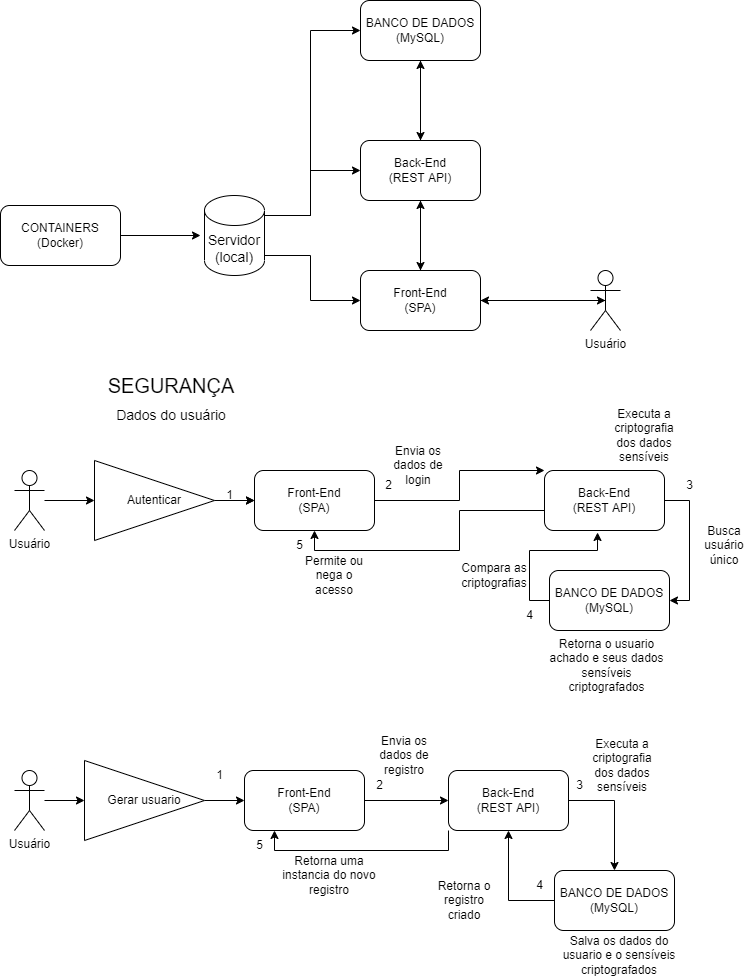

The diagram above was exported from draw.io. Its source (the exported page's mxGraphModel, read from the mxfile embedded in the PNG):
<mxGraphModel dx="1038" dy="575" grid="1" gridSize="10" guides="1" tooltips="1" connect="1" arrows="1" fold="1" page="1" pageScale="1" pageWidth="827" pageHeight="1169" math="0" shadow="0">
  <root>
    <mxCell id="WIyWlLk6GJQsqaUBKTNV-0" />
    <mxCell id="WIyWlLk6GJQsqaUBKTNV-1" parent="WIyWlLk6GJQsqaUBKTNV-0" />
    <mxCell id="WzKL0s8CQ_AdMi2l-6hD-6" style="edgeStyle=orthogonalEdgeStyle;rounded=0;orthogonalLoop=1;jettySize=auto;html=1;exitX=0.5;exitY=0;exitDx=0;exitDy=0;entryX=0;entryY=0.5;entryDx=0;entryDy=0;" parent="WIyWlLk6GJQsqaUBKTNV-1" target="WzKL0s8CQ_AdMi2l-6hD-3" edge="1">
      <mxGeometry relative="1" as="geometry">
        <mxPoint x="290" y="225" as="sourcePoint" />
      </mxGeometry>
    </mxCell>
    <mxCell id="WzKL0s8CQ_AdMi2l-6hD-7" style="edgeStyle=orthogonalEdgeStyle;rounded=0;orthogonalLoop=1;jettySize=auto;html=1;exitX=0.5;exitY=1;exitDx=0;exitDy=0;entryX=0;entryY=0.5;entryDx=0;entryDy=0;" parent="WIyWlLk6GJQsqaUBKTNV-1" target="WzKL0s8CQ_AdMi2l-6hD-4" edge="1">
      <mxGeometry relative="1" as="geometry">
        <mxPoint x="290" y="265" as="sourcePoint" />
      </mxGeometry>
    </mxCell>
    <mxCell id="WzKL0s8CQ_AdMi2l-6hD-19" style="edgeStyle=orthogonalEdgeStyle;rounded=0;orthogonalLoop=1;jettySize=auto;html=1;exitX=0.5;exitY=0;exitDx=0;exitDy=0;entryX=0;entryY=0.5;entryDx=0;entryDy=0;" parent="WIyWlLk6GJQsqaUBKTNV-1" target="WzKL0s8CQ_AdMi2l-6hD-8" edge="1">
      <mxGeometry relative="1" as="geometry">
        <mxPoint x="290" y="225" as="sourcePoint" />
      </mxGeometry>
    </mxCell>
    <mxCell id="WzKL0s8CQ_AdMi2l-6hD-11" style="edgeStyle=orthogonalEdgeStyle;rounded=0;orthogonalLoop=1;jettySize=auto;html=1;entryX=0.5;entryY=0;entryDx=0;entryDy=0;" parent="WIyWlLk6GJQsqaUBKTNV-1" source="WzKL0s8CQ_AdMi2l-6hD-3" target="WzKL0s8CQ_AdMi2l-6hD-4" edge="1">
      <mxGeometry relative="1" as="geometry" />
    </mxCell>
    <mxCell id="WzKL0s8CQ_AdMi2l-6hD-17" style="edgeStyle=orthogonalEdgeStyle;rounded=0;orthogonalLoop=1;jettySize=auto;html=1;exitX=0.5;exitY=0;exitDx=0;exitDy=0;entryX=0.5;entryY=1;entryDx=0;entryDy=0;" parent="WIyWlLk6GJQsqaUBKTNV-1" source="WzKL0s8CQ_AdMi2l-6hD-3" target="WzKL0s8CQ_AdMi2l-6hD-8" edge="1">
      <mxGeometry relative="1" as="geometry" />
    </mxCell>
    <mxCell id="WzKL0s8CQ_AdMi2l-6hD-3" value="Back-End&lt;br&gt;(REST API)" style="rounded=1;whiteSpace=wrap;html=1;" parent="WIyWlLk6GJQsqaUBKTNV-1" vertex="1">
      <mxGeometry x="390" y="150" width="120" height="60" as="geometry" />
    </mxCell>
    <mxCell id="WzKL0s8CQ_AdMi2l-6hD-12" style="edgeStyle=orthogonalEdgeStyle;rounded=0;orthogonalLoop=1;jettySize=auto;html=1;exitX=0.5;exitY=0;exitDx=0;exitDy=0;" parent="WIyWlLk6GJQsqaUBKTNV-1" source="WzKL0s8CQ_AdMi2l-6hD-4" edge="1">
      <mxGeometry relative="1" as="geometry">
        <mxPoint x="450" y="210" as="targetPoint" />
      </mxGeometry>
    </mxCell>
    <mxCell id="WzKL0s8CQ_AdMi2l-6hD-26" style="edgeStyle=orthogonalEdgeStyle;rounded=0;orthogonalLoop=1;jettySize=auto;html=1;exitX=1;exitY=0.5;exitDx=0;exitDy=0;entryX=0.5;entryY=0.5;entryDx=0;entryDy=0;entryPerimeter=0;" parent="WIyWlLk6GJQsqaUBKTNV-1" source="WzKL0s8CQ_AdMi2l-6hD-4" target="WzKL0s8CQ_AdMi2l-6hD-21" edge="1">
      <mxGeometry relative="1" as="geometry" />
    </mxCell>
    <mxCell id="WzKL0s8CQ_AdMi2l-6hD-4" value="Front-End&lt;br&gt;(SPA)" style="rounded=1;whiteSpace=wrap;html=1;" parent="WIyWlLk6GJQsqaUBKTNV-1" vertex="1">
      <mxGeometry x="390" y="280" width="120" height="60" as="geometry" />
    </mxCell>
    <mxCell id="WzKL0s8CQ_AdMi2l-6hD-18" style="edgeStyle=orthogonalEdgeStyle;rounded=0;orthogonalLoop=1;jettySize=auto;html=1;exitX=0.5;exitY=1;exitDx=0;exitDy=0;entryX=0.5;entryY=0;entryDx=0;entryDy=0;" parent="WIyWlLk6GJQsqaUBKTNV-1" source="WzKL0s8CQ_AdMi2l-6hD-8" target="WzKL0s8CQ_AdMi2l-6hD-3" edge="1">
      <mxGeometry relative="1" as="geometry" />
    </mxCell>
    <mxCell id="WzKL0s8CQ_AdMi2l-6hD-8" value="BANCO DE DADOS&lt;br&gt;(MySQL)" style="rounded=1;whiteSpace=wrap;html=1;" parent="WIyWlLk6GJQsqaUBKTNV-1" vertex="1">
      <mxGeometry x="390" y="10" width="120" height="60" as="geometry" />
    </mxCell>
    <mxCell id="WzKL0s8CQ_AdMi2l-6hD-20" value="" style="edgeStyle=orthogonalEdgeStyle;rounded=0;orthogonalLoop=1;jettySize=auto;html=1;" parent="WIyWlLk6GJQsqaUBKTNV-1" source="WzKL0s8CQ_AdMi2l-6hD-15" edge="1">
      <mxGeometry relative="1" as="geometry">
        <mxPoint x="230" y="245" as="targetPoint" />
      </mxGeometry>
    </mxCell>
    <mxCell id="WzKL0s8CQ_AdMi2l-6hD-15" value="CONTAINERS&lt;br&gt;(Docker)" style="rounded=1;whiteSpace=wrap;html=1;" parent="WIyWlLk6GJQsqaUBKTNV-1" vertex="1">
      <mxGeometry x="30" y="215" width="120" height="60" as="geometry" />
    </mxCell>
    <mxCell id="WzKL0s8CQ_AdMi2l-6hD-27" style="edgeStyle=orthogonalEdgeStyle;rounded=0;orthogonalLoop=1;jettySize=auto;html=1;exitX=0.5;exitY=0.5;exitDx=0;exitDy=0;exitPerimeter=0;entryX=1;entryY=0.5;entryDx=0;entryDy=0;" parent="WIyWlLk6GJQsqaUBKTNV-1" source="WzKL0s8CQ_AdMi2l-6hD-21" target="WzKL0s8CQ_AdMi2l-6hD-4" edge="1">
      <mxGeometry relative="1" as="geometry" />
    </mxCell>
    <mxCell id="WzKL0s8CQ_AdMi2l-6hD-21" value="Usuário" style="shape=umlActor;verticalLabelPosition=bottom;verticalAlign=top;html=1;outlineConnect=0;" parent="WIyWlLk6GJQsqaUBKTNV-1" vertex="1">
      <mxGeometry x="620" y="280" width="30" height="60" as="geometry" />
    </mxCell>
    <mxCell id="J2hrj--drxeEzNVRbDr3-0" value="&lt;font style=&quot;font-size: 20px;&quot;&gt;SEGURANÇA&lt;/font&gt;" style="text;html=1;strokeColor=none;fillColor=none;align=center;verticalAlign=middle;whiteSpace=wrap;rounded=0;" parent="WIyWlLk6GJQsqaUBKTNV-1" vertex="1">
      <mxGeometry x="151" y="370" width="100" height="50" as="geometry" />
    </mxCell>
    <mxCell id="J2hrj--drxeEzNVRbDr3-5" style="edgeStyle=orthogonalEdgeStyle;rounded=0;orthogonalLoop=1;jettySize=auto;html=1;exitX=1;exitY=0.5;exitDx=0;exitDy=0;entryX=0;entryY=0.5;entryDx=0;entryDy=0;" parent="WIyWlLk6GJQsqaUBKTNV-1" target="J2hrj--drxeEzNVRbDr3-4" edge="1">
      <mxGeometry relative="1" as="geometry">
        <mxPoint x="244" y="510" as="sourcePoint" />
      </mxGeometry>
    </mxCell>
    <mxCell id="zU_Zac-X1jJQblTpyH3_-4" value="" style="edgeStyle=orthogonalEdgeStyle;rounded=0;orthogonalLoop=1;jettySize=auto;html=1;" edge="1" parent="WIyWlLk6GJQsqaUBKTNV-1" source="J2hrj--drxeEzNVRbDr3-2" target="J2hrj--drxeEzNVRbDr3-4">
      <mxGeometry relative="1" as="geometry" />
    </mxCell>
    <mxCell id="J2hrj--drxeEzNVRbDr3-2" value="Autenticar" style="triangle;whiteSpace=wrap;html=1;" parent="WIyWlLk6GJQsqaUBKTNV-1" vertex="1">
      <mxGeometry x="124" y="470" width="120" height="80" as="geometry" />
    </mxCell>
    <mxCell id="J2hrj--drxeEzNVRbDr3-10" style="edgeStyle=orthogonalEdgeStyle;rounded=0;orthogonalLoop=1;jettySize=auto;html=1;exitX=1;exitY=0.5;exitDx=0;exitDy=0;entryX=1;entryY=0.5;entryDx=0;entryDy=0;" parent="WIyWlLk6GJQsqaUBKTNV-1" source="J2hrj--drxeEzNVRbDr3-3" target="J2hrj--drxeEzNVRbDr3-9" edge="1">
      <mxGeometry relative="1" as="geometry" />
    </mxCell>
    <mxCell id="J2hrj--drxeEzNVRbDr3-17" style="edgeStyle=orthogonalEdgeStyle;rounded=0;orthogonalLoop=1;jettySize=auto;html=1;exitX=0;exitY=0.5;exitDx=0;exitDy=0;entryX=0.5;entryY=1;entryDx=0;entryDy=0;" parent="WIyWlLk6GJQsqaUBKTNV-1" source="J2hrj--drxeEzNVRbDr3-3" target="J2hrj--drxeEzNVRbDr3-4" edge="1">
      <mxGeometry relative="1" as="geometry">
        <Array as="points">
          <mxPoint x="574" y="520" />
          <mxPoint x="489" y="520" />
          <mxPoint x="489" y="560" />
          <mxPoint x="344" y="560" />
        </Array>
      </mxGeometry>
    </mxCell>
    <mxCell id="J2hrj--drxeEzNVRbDr3-3" value="Back-End&lt;br&gt;(REST API)" style="rounded=1;whiteSpace=wrap;html=1;" parent="WIyWlLk6GJQsqaUBKTNV-1" vertex="1">
      <mxGeometry x="574" y="480" width="120" height="60" as="geometry" />
    </mxCell>
    <mxCell id="J2hrj--drxeEzNVRbDr3-6" style="edgeStyle=orthogonalEdgeStyle;rounded=0;orthogonalLoop=1;jettySize=auto;html=1;exitX=1;exitY=0.5;exitDx=0;exitDy=0;entryX=0;entryY=0;entryDx=0;entryDy=0;" parent="WIyWlLk6GJQsqaUBKTNV-1" source="J2hrj--drxeEzNVRbDr3-4" target="J2hrj--drxeEzNVRbDr3-3" edge="1">
      <mxGeometry relative="1" as="geometry">
        <Array as="points">
          <mxPoint x="489" y="510" />
          <mxPoint x="489" y="480" />
        </Array>
      </mxGeometry>
    </mxCell>
    <mxCell id="J2hrj--drxeEzNVRbDr3-4" value="Front-End&lt;br&gt;(SPA)" style="rounded=1;whiteSpace=wrap;html=1;" parent="WIyWlLk6GJQsqaUBKTNV-1" vertex="1">
      <mxGeometry x="284" y="480" width="120" height="60" as="geometry" />
    </mxCell>
    <mxCell id="J2hrj--drxeEzNVRbDr3-8" value="Envia os dados de login" style="text;html=1;strokeColor=none;fillColor=none;align=center;verticalAlign=middle;whiteSpace=wrap;rounded=0;" parent="WIyWlLk6GJQsqaUBKTNV-1" vertex="1">
      <mxGeometry x="418" y="460" width="60" height="30" as="geometry" />
    </mxCell>
    <mxCell id="J2hrj--drxeEzNVRbDr3-13" style="edgeStyle=orthogonalEdgeStyle;rounded=0;orthogonalLoop=1;jettySize=auto;html=1;exitX=0;exitY=0.5;exitDx=0;exitDy=0;entryX=0.442;entryY=1.033;entryDx=0;entryDy=0;entryPerimeter=0;" parent="WIyWlLk6GJQsqaUBKTNV-1" source="J2hrj--drxeEzNVRbDr3-9" target="J2hrj--drxeEzNVRbDr3-3" edge="1">
      <mxGeometry relative="1" as="geometry" />
    </mxCell>
    <mxCell id="J2hrj--drxeEzNVRbDr3-9" value="BANCO DE DADOS&lt;br&gt;(MySQL)" style="rounded=1;whiteSpace=wrap;html=1;" parent="WIyWlLk6GJQsqaUBKTNV-1" vertex="1">
      <mxGeometry x="579" y="580" width="120" height="60" as="geometry" />
    </mxCell>
    <mxCell id="J2hrj--drxeEzNVRbDr3-12" value="Busca usuário único" style="text;html=1;strokeColor=none;fillColor=none;align=center;verticalAlign=middle;whiteSpace=wrap;rounded=0;" parent="WIyWlLk6GJQsqaUBKTNV-1" vertex="1">
      <mxGeometry x="724" y="540" width="60" height="30" as="geometry" />
    </mxCell>
    <mxCell id="J2hrj--drxeEzNVRbDr3-14" value="Retorna o usuario achado e seus dados sensíveis criptografados" style="text;html=1;strokeColor=none;fillColor=none;align=center;verticalAlign=middle;whiteSpace=wrap;rounded=0;" parent="WIyWlLk6GJQsqaUBKTNV-1" vertex="1">
      <mxGeometry x="574" y="660" width="125" height="30" as="geometry" />
    </mxCell>
    <mxCell id="J2hrj--drxeEzNVRbDr3-15" style="edgeStyle=orthogonalEdgeStyle;rounded=0;orthogonalLoop=1;jettySize=auto;html=1;exitX=0.5;exitY=1;exitDx=0;exitDy=0;" parent="WIyWlLk6GJQsqaUBKTNV-1" source="J2hrj--drxeEzNVRbDr3-14" target="J2hrj--drxeEzNVRbDr3-14" edge="1">
      <mxGeometry relative="1" as="geometry" />
    </mxCell>
    <mxCell id="J2hrj--drxeEzNVRbDr3-16" value="Compara as criptografias" style="text;html=1;strokeColor=none;fillColor=none;align=center;verticalAlign=middle;whiteSpace=wrap;rounded=0;" parent="WIyWlLk6GJQsqaUBKTNV-1" vertex="1">
      <mxGeometry x="494" y="570" width="60" height="30" as="geometry" />
    </mxCell>
    <mxCell id="J2hrj--drxeEzNVRbDr3-18" value="Permite ou nega o acesso" style="text;html=1;strokeColor=none;fillColor=none;align=center;verticalAlign=middle;whiteSpace=wrap;rounded=0;" parent="WIyWlLk6GJQsqaUBKTNV-1" vertex="1">
      <mxGeometry x="334" y="570" width="60" height="30" as="geometry" />
    </mxCell>
    <mxCell id="J2hrj--drxeEzNVRbDr3-22" style="edgeStyle=orthogonalEdgeStyle;rounded=0;orthogonalLoop=1;jettySize=auto;html=1;exitX=1;exitY=0.5;exitDx=0;exitDy=0;entryX=0;entryY=0.5;entryDx=0;entryDy=0;" parent="WIyWlLk6GJQsqaUBKTNV-1" source="J2hrj--drxeEzNVRbDr3-20" target="J2hrj--drxeEzNVRbDr3-21" edge="1">
      <mxGeometry relative="1" as="geometry" />
    </mxCell>
    <mxCell id="J2hrj--drxeEzNVRbDr3-20" value="Gerar usuario" style="triangle;whiteSpace=wrap;html=1;" parent="WIyWlLk6GJQsqaUBKTNV-1" vertex="1">
      <mxGeometry x="114" y="770" width="120" height="80" as="geometry" />
    </mxCell>
    <mxCell id="J2hrj--drxeEzNVRbDr3-25" style="edgeStyle=orthogonalEdgeStyle;rounded=0;orthogonalLoop=1;jettySize=auto;html=1;exitX=1;exitY=0.5;exitDx=0;exitDy=0;entryX=0;entryY=0.5;entryDx=0;entryDy=0;" parent="WIyWlLk6GJQsqaUBKTNV-1" source="J2hrj--drxeEzNVRbDr3-21" target="J2hrj--drxeEzNVRbDr3-24" edge="1">
      <mxGeometry relative="1" as="geometry" />
    </mxCell>
    <mxCell id="J2hrj--drxeEzNVRbDr3-21" value="Front-End&lt;br&gt;(SPA)" style="rounded=1;whiteSpace=wrap;html=1;" parent="WIyWlLk6GJQsqaUBKTNV-1" vertex="1">
      <mxGeometry x="274" y="780" width="120" height="60" as="geometry" />
    </mxCell>
    <mxCell id="J2hrj--drxeEzNVRbDr3-28" style="edgeStyle=orthogonalEdgeStyle;rounded=0;orthogonalLoop=1;jettySize=auto;html=1;exitX=1;exitY=0.5;exitDx=0;exitDy=0;entryX=0.5;entryY=0;entryDx=0;entryDy=0;" parent="WIyWlLk6GJQsqaUBKTNV-1" source="J2hrj--drxeEzNVRbDr3-24" target="J2hrj--drxeEzNVRbDr3-27" edge="1">
      <mxGeometry relative="1" as="geometry" />
    </mxCell>
    <mxCell id="J2hrj--drxeEzNVRbDr3-36" style="edgeStyle=orthogonalEdgeStyle;rounded=0;orthogonalLoop=1;jettySize=auto;html=1;exitX=0;exitY=1;exitDx=0;exitDy=0;entryX=0.25;entryY=1;entryDx=0;entryDy=0;" parent="WIyWlLk6GJQsqaUBKTNV-1" source="J2hrj--drxeEzNVRbDr3-24" target="J2hrj--drxeEzNVRbDr3-21" edge="1">
      <mxGeometry relative="1" as="geometry" />
    </mxCell>
    <mxCell id="J2hrj--drxeEzNVRbDr3-24" value="Back-End&lt;br&gt;(REST API)" style="rounded=1;whiteSpace=wrap;html=1;" parent="WIyWlLk6GJQsqaUBKTNV-1" vertex="1">
      <mxGeometry x="478" y="780" width="120" height="60" as="geometry" />
    </mxCell>
    <mxCell id="J2hrj--drxeEzNVRbDr3-26" value="Envia os dados de registro" style="text;html=1;strokeColor=none;fillColor=none;align=center;verticalAlign=middle;whiteSpace=wrap;rounded=0;" parent="WIyWlLk6GJQsqaUBKTNV-1" vertex="1">
      <mxGeometry x="404" y="750" width="60" height="30" as="geometry" />
    </mxCell>
    <mxCell id="J2hrj--drxeEzNVRbDr3-33" style="edgeStyle=orthogonalEdgeStyle;rounded=0;orthogonalLoop=1;jettySize=auto;html=1;exitX=0;exitY=0.5;exitDx=0;exitDy=0;entryX=0.5;entryY=1;entryDx=0;entryDy=0;" parent="WIyWlLk6GJQsqaUBKTNV-1" source="J2hrj--drxeEzNVRbDr3-27" target="J2hrj--drxeEzNVRbDr3-24" edge="1">
      <mxGeometry relative="1" as="geometry" />
    </mxCell>
    <mxCell id="J2hrj--drxeEzNVRbDr3-27" value="BANCO DE DADOS&lt;br&gt;(MySQL)" style="rounded=1;whiteSpace=wrap;html=1;" parent="WIyWlLk6GJQsqaUBKTNV-1" vertex="1">
      <mxGeometry x="584" y="880" width="120" height="60" as="geometry" />
    </mxCell>
    <mxCell id="J2hrj--drxeEzNVRbDr3-29" value="Executa a criptografia dos dados sensíveis" style="text;html=1;strokeColor=none;fillColor=none;align=center;verticalAlign=middle;whiteSpace=wrap;rounded=0;" parent="WIyWlLk6GJQsqaUBKTNV-1" vertex="1">
      <mxGeometry x="621.5" y="760" width="60" height="30" as="geometry" />
    </mxCell>
    <mxCell id="J2hrj--drxeEzNVRbDr3-30" value="Executa a criptografia dos dados sensíveis" style="text;html=1;strokeColor=none;fillColor=none;align=center;verticalAlign=middle;whiteSpace=wrap;rounded=0;" parent="WIyWlLk6GJQsqaUBKTNV-1" vertex="1">
      <mxGeometry x="644" y="430" width="60" height="30" as="geometry" />
    </mxCell>
    <mxCell id="J2hrj--drxeEzNVRbDr3-32" value="Salva os dados do usuario e o sensíveis criptografados" style="text;html=1;strokeColor=none;fillColor=none;align=center;verticalAlign=middle;whiteSpace=wrap;rounded=0;" parent="WIyWlLk6GJQsqaUBKTNV-1" vertex="1">
      <mxGeometry x="579" y="950" width="140" height="30" as="geometry" />
    </mxCell>
    <mxCell id="J2hrj--drxeEzNVRbDr3-35" value="Retorna o registro criado" style="text;html=1;strokeColor=none;fillColor=none;align=center;verticalAlign=middle;whiteSpace=wrap;rounded=0;" parent="WIyWlLk6GJQsqaUBKTNV-1" vertex="1">
      <mxGeometry x="464" y="895" width="60" height="30" as="geometry" />
    </mxCell>
    <mxCell id="J2hrj--drxeEzNVRbDr3-37" value="Retorna uma instancia do novo registro" style="text;html=1;strokeColor=none;fillColor=none;align=center;verticalAlign=middle;whiteSpace=wrap;rounded=0;" parent="WIyWlLk6GJQsqaUBKTNV-1" vertex="1">
      <mxGeometry x="304" y="870" width="110" height="30" as="geometry" />
    </mxCell>
    <mxCell id="zU_Zac-X1jJQblTpyH3_-3" style="edgeStyle=orthogonalEdgeStyle;rounded=0;orthogonalLoop=1;jettySize=auto;html=1;entryX=0;entryY=0.5;entryDx=0;entryDy=0;" edge="1" parent="WIyWlLk6GJQsqaUBKTNV-1" source="zU_Zac-X1jJQblTpyH3_-0" target="J2hrj--drxeEzNVRbDr3-2">
      <mxGeometry relative="1" as="geometry" />
    </mxCell>
    <mxCell id="zU_Zac-X1jJQblTpyH3_-0" value="Usuário" style="shape=umlActor;verticalLabelPosition=bottom;verticalAlign=top;html=1;outlineConnect=0;" vertex="1" parent="WIyWlLk6GJQsqaUBKTNV-1">
      <mxGeometry x="44" y="480" width="30" height="60" as="geometry" />
    </mxCell>
    <mxCell id="zU_Zac-X1jJQblTpyH3_-5" value="1" style="text;html=1;align=center;verticalAlign=middle;resizable=0;points=[];autosize=1;strokeColor=none;fillColor=none;" vertex="1" parent="WIyWlLk6GJQsqaUBKTNV-1">
      <mxGeometry x="244" y="490" width="30" height="30" as="geometry" />
    </mxCell>
    <mxCell id="zU_Zac-X1jJQblTpyH3_-6" value="2" style="text;html=1;align=center;verticalAlign=middle;resizable=0;points=[];autosize=1;strokeColor=none;fillColor=none;" vertex="1" parent="WIyWlLk6GJQsqaUBKTNV-1">
      <mxGeometry x="403" y="480" width="30" height="30" as="geometry" />
    </mxCell>
    <mxCell id="zU_Zac-X1jJQblTpyH3_-7" value="3" style="text;html=1;align=center;verticalAlign=middle;resizable=0;points=[];autosize=1;strokeColor=none;fillColor=none;" vertex="1" parent="WIyWlLk6GJQsqaUBKTNV-1">
      <mxGeometry x="704" y="480" width="30" height="30" as="geometry" />
    </mxCell>
    <mxCell id="zU_Zac-X1jJQblTpyH3_-8" value="4" style="text;html=1;align=center;verticalAlign=middle;resizable=0;points=[];autosize=1;strokeColor=none;fillColor=none;" vertex="1" parent="WIyWlLk6GJQsqaUBKTNV-1">
      <mxGeometry x="544" y="610" width="30" height="30" as="geometry" />
    </mxCell>
    <mxCell id="zU_Zac-X1jJQblTpyH3_-9" value="5" style="text;html=1;align=center;verticalAlign=middle;resizable=0;points=[];autosize=1;strokeColor=none;fillColor=none;" vertex="1" parent="WIyWlLk6GJQsqaUBKTNV-1">
      <mxGeometry x="314" y="540" width="30" height="30" as="geometry" />
    </mxCell>
    <mxCell id="zU_Zac-X1jJQblTpyH3_-11" style="edgeStyle=orthogonalEdgeStyle;rounded=0;orthogonalLoop=1;jettySize=auto;html=1;entryX=0;entryY=0.5;entryDx=0;entryDy=0;" edge="1" parent="WIyWlLk6GJQsqaUBKTNV-1" source="zU_Zac-X1jJQblTpyH3_-10" target="J2hrj--drxeEzNVRbDr3-20">
      <mxGeometry relative="1" as="geometry" />
    </mxCell>
    <mxCell id="zU_Zac-X1jJQblTpyH3_-10" value="Usuário" style="shape=umlActor;verticalLabelPosition=bottom;verticalAlign=top;html=1;outlineConnect=0;" vertex="1" parent="WIyWlLk6GJQsqaUBKTNV-1">
      <mxGeometry x="44" y="780" width="30" height="60" as="geometry" />
    </mxCell>
    <mxCell id="zU_Zac-X1jJQblTpyH3_-12" value="1" style="text;html=1;align=center;verticalAlign=middle;resizable=0;points=[];autosize=1;strokeColor=none;fillColor=none;" vertex="1" parent="WIyWlLk6GJQsqaUBKTNV-1">
      <mxGeometry x="234" y="770" width="30" height="30" as="geometry" />
    </mxCell>
    <mxCell id="zU_Zac-X1jJQblTpyH3_-13" value="2" style="text;html=1;align=center;verticalAlign=middle;resizable=0;points=[];autosize=1;strokeColor=none;fillColor=none;" vertex="1" parent="WIyWlLk6GJQsqaUBKTNV-1">
      <mxGeometry x="394" y="780" width="30" height="30" as="geometry" />
    </mxCell>
    <mxCell id="zU_Zac-X1jJQblTpyH3_-14" value="3" style="text;html=1;align=center;verticalAlign=middle;resizable=0;points=[];autosize=1;strokeColor=none;fillColor=none;" vertex="1" parent="WIyWlLk6GJQsqaUBKTNV-1">
      <mxGeometry x="594" y="780" width="30" height="30" as="geometry" />
    </mxCell>
    <mxCell id="zU_Zac-X1jJQblTpyH3_-15" value="4" style="text;html=1;align=center;verticalAlign=middle;resizable=0;points=[];autosize=1;strokeColor=none;fillColor=none;" vertex="1" parent="WIyWlLk6GJQsqaUBKTNV-1">
      <mxGeometry x="554" y="880" width="30" height="30" as="geometry" />
    </mxCell>
    <mxCell id="zU_Zac-X1jJQblTpyH3_-16" value="5" style="text;html=1;align=center;verticalAlign=middle;resizable=0;points=[];autosize=1;strokeColor=none;fillColor=none;" vertex="1" parent="WIyWlLk6GJQsqaUBKTNV-1">
      <mxGeometry x="274" y="840" width="30" height="30" as="geometry" />
    </mxCell>
    <mxCell id="zU_Zac-X1jJQblTpyH3_-17" value="Dados do usuário" style="text;html=1;strokeColor=none;fillColor=none;align=center;verticalAlign=middle;whiteSpace=wrap;rounded=0;fontSize=14;" vertex="1" parent="WIyWlLk6GJQsqaUBKTNV-1">
      <mxGeometry x="138" y="410" width="126" height="30" as="geometry" />
    </mxCell>
    <mxCell id="zU_Zac-X1jJQblTpyH3_-18" value="Servidor&lt;br&gt;(local)" style="shape=cylinder3;whiteSpace=wrap;html=1;boundedLbl=1;backgroundOutline=1;size=15;fontSize=14;" vertex="1" parent="WIyWlLk6GJQsqaUBKTNV-1">
      <mxGeometry x="234" y="205" width="60" height="80" as="geometry" />
    </mxCell>
  </root>
</mxGraphModel>